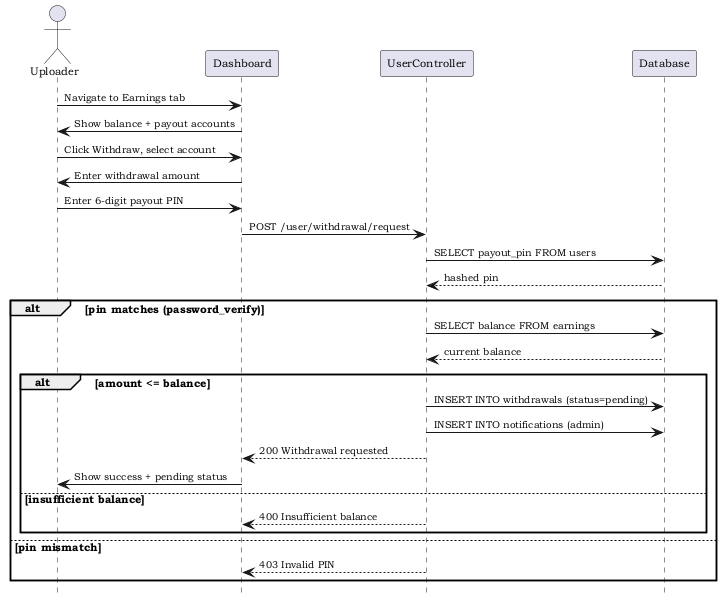

The diagram above was rendered by PlantUML. Its source (embedded in the PNG):
@startuml
!include 00-skin.iuml
hide footbox

actor "Uploader" as U
participant "Dashboard" as D
participant "UserController" as UC
participant "Database" as DB

U -> D: Navigate to Earnings tab
D -> U: Show balance + payout accounts
U -> D: Click Withdraw, select account
D -> U: Enter withdrawal amount
U -> D: Enter 6-digit payout PIN
D -> UC: POST /user/withdrawal/request
UC -> DB: SELECT payout_pin FROM users
DB --> UC: hashed pin
alt pin matches (password_verify)
  UC -> DB: SELECT balance FROM earnings
  DB --> UC: current balance
  alt amount <= balance
    UC -> DB: INSERT INTO withdrawals (status=pending)
    UC -> DB: INSERT INTO notifications (admin)
    UC --> D: 200 Withdrawal requested
    D -> U: Show success + pending status
  else insufficient balance
    UC --> D: 400 Insufficient balance
  end
else pin mismatch
  UC --> D: 403 Invalid PIN
end
@enduml